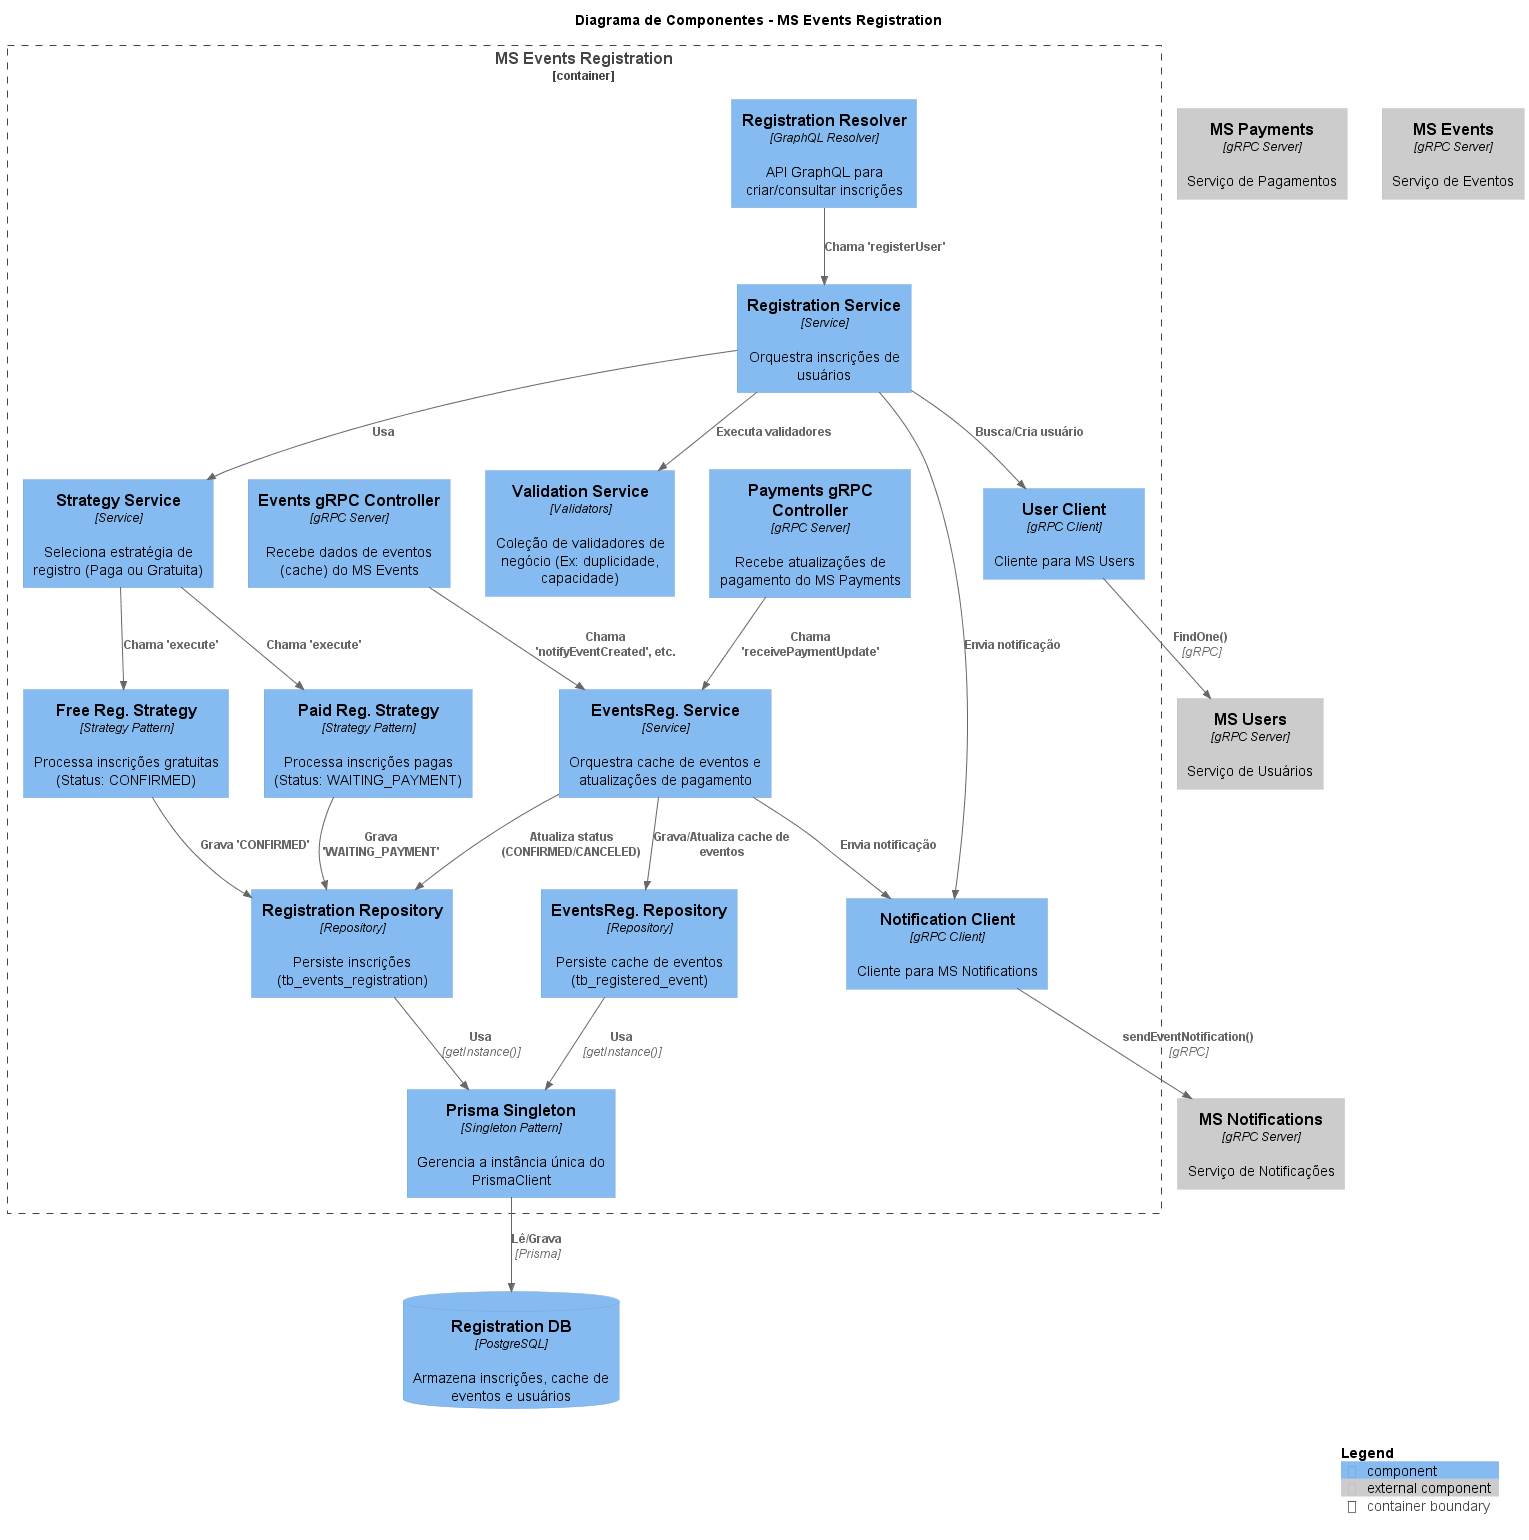

The diagram above was rendered by PlantUML. Its source (embedded in the PNG):
@startuml
!include https://raw.githubusercontent.com/plantuml-stdlib/C4-PlantUML/refs/heads/master/C4_Component.puml

title Diagrama de Componentes - MS Events Registration

Component_Ext(ms_users, "MS Users", "gRPC Server", "Serviço de Usuários")
Component_Ext(ms_notifications, "MS Notifications", "gRPC Server", "Serviço de Notificações")
Component_Ext(ms_payments, "MS Payments", "gRPC Server", "Serviço de Pagamentos")
Component_Ext(ms_events, "MS Events", "gRPC Server", "Serviço de Eventos")
ComponentDb(database, "Registration DB", "PostgreSQL", "Armazena inscrições, cache de eventos e usuários")

Container_Boundary(msregistration, "MS Events Registration") {
    
    Component(graphqlResolver, "Registration Resolver", "GraphQL Resolver", "API GraphQL para criar/consultar inscrições")
    Component(grpcEvents, "Events gRPC Controller", "gRPC Server", "Recebe dados de eventos (cache) do MS Events")
    Component(grpcPayments, "Payments gRPC Controller", "gRPC Server", "Recebe atualizações de pagamento do MS Payments")
    
    Component(registrationService, "Registration Service", "Service", "Orquestra inscrições de usuários")
    Component(eventsRegService, "EventsReg. Service", "Service", "Orquestra cache de eventos e atualizações de pagamento")
    Component(validationService, "Validation Service", "Validators", "Coleção de validadores de negócio (Ex: duplicidade, capacidade)")
    
    Component(strategyService, "Strategy Service", "Service", "Seleciona estratégia de registro (Paga ou Gratuita)")
    Component(freeStrategy, "Free Reg. Strategy", "Strategy Pattern", "Processa inscrições gratuitas (Status: CONFIRMED)")
    Component(paidStrategy, "Paid Reg. Strategy", "Strategy Pattern", "Processa inscrições pagas (Status: WAITING_PAYMENT)")
    
    Component(registrationRepo, "Registration Repository", "Repository", "Persiste inscrições (tb_events_registration)")
    Component(eventsRepo, "EventsReg. Repository", "Repository", "Persiste cache de eventos (tb_registered_event)")
    Component(prismaSingleton, "Prisma Singleton", "Singleton Pattern", "Gerencia a instância única do PrismaClient")
    
    Component(userClient, "User Client", "gRPC Client", "Cliente para MS Users")
    Component(notificationClient, "Notification Client", "gRPC Client", "Cliente para MS Notifications")
}
Rel(graphqlResolver, registrationService, "Chama 'registerUser'")
Rel(registrationService, userClient, "Busca/Cria usuário")
Rel(registrationService, validationService, "Executa validadores")
Rel(registrationService, strategyService, "Usa")
Rel(strategyService, freeStrategy, "Chama 'execute'")
Rel(strategyService, paidStrategy, "Chama 'execute'")
Rel(freeStrategy, registrationRepo, "Grava 'CONFIRMED'")
Rel(paidStrategy, registrationRepo, "Grava 'WAITING_PAYMENT'")
Rel(registrationService, notificationClient, "Envia notificação")

Rel(grpcEvents, eventsRegService, "Chama 'notifyEventCreated', etc.")
Rel(eventsRegService, eventsRepo, "Grava/Atualiza cache de eventos")

Rel(grpcPayments, eventsRegService, "Chama 'receivePaymentUpdate'")
Rel(eventsRegService, registrationRepo, "Atualiza status (CONFIRMED/CANCELED)")
Rel(eventsRegService, notificationClient, "Envia notificação")

Rel(userClient, ms_users, "FindOne()", "gRPC")
Rel(notificationClient, ms_notifications, "sendEventNotification()", "gRPC")

Rel(registrationRepo, prismaSingleton, "Usa", "getInstance()")
Rel(eventsRepo, prismaSingleton, "Usa", "getInstance()")
Rel(prismaSingleton, database, "Lê/Grava", "Prisma")

SHOW_LEGEND()
@enduml